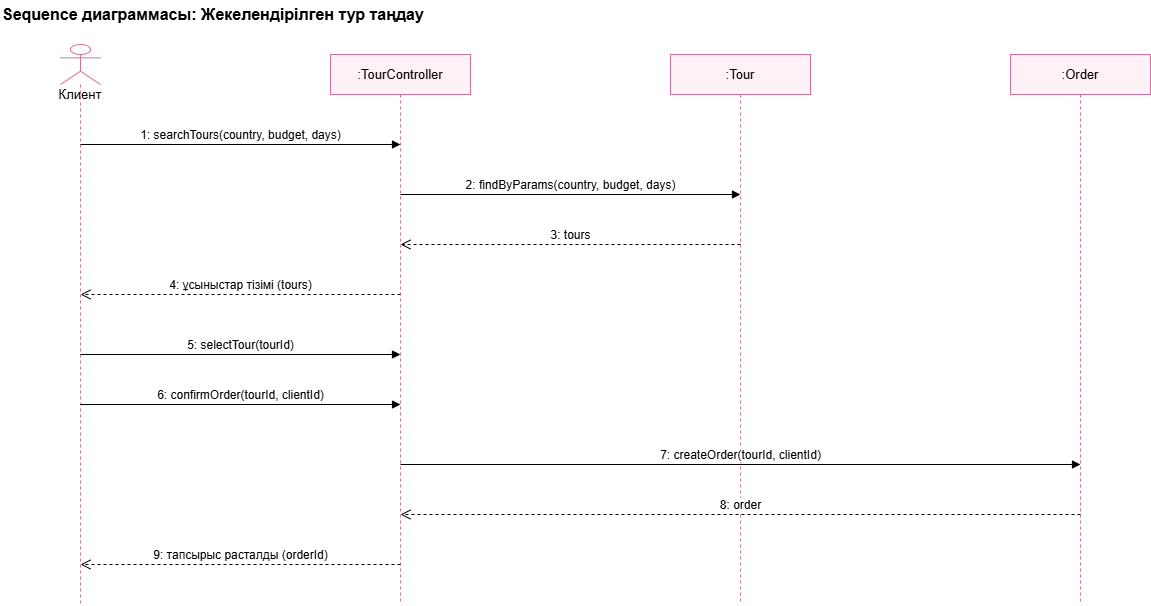

The diagram above was exported from draw.io. Its source (the exported page's mxGraphModel, read from the mxfile embedded in the PNG):
<mxGraphModel dx="1378" dy="645" grid="1" gridSize="10" guides="1" tooltips="1" connect="1" arrows="1" fold="1" page="1" pageScale="1" pageWidth="1300" pageHeight="700" math="0" shadow="0">
  <root>
    <mxCell id="0" />
    <mxCell id="1" parent="0" />
    <mxCell id="title" parent="1" style="text;html=1;align=left;verticalAlign=middle;fontStyle=1;fontSize=16;" value="Sequence диаграммасы: Жекелендірілген тур таңдау" vertex="1">
      <mxGeometry height="28" width="800" x="40" y="6" as="geometry" />
    </mxCell>
    <mxCell id="actor" parent="1" style="shape=umlLifeline;participant=umlActor;perimeter=lifelinePerimeter;whiteSpace=wrap;html=1;container=0;collapsible=0;recursiveResize=0;verticalAlign=top;spacingTop=36;outlineConnect=0;fontSize=13;strokeColor=#d6709a;" value="Клиент" vertex="1">
      <mxGeometry height="560" width="40" x="100" y="50" as="geometry" />
    </mxCell>
    <mxCell id="ctrl" parent="1" style="shape=umlLifeline;perimeter=lifelinePerimeter;whiteSpace=wrap;html=1;container=0;dropTarget=0;collapsible=0;recursiveResize=0;outlineConnect=0;portConstraint=eastwest;fontSize=13;fillColor=#fff2f7;strokeColor=#d6709a;" value=":TourController" vertex="1">
      <mxGeometry height="550" width="140" x="370" y="60" as="geometry" />
    </mxCell>
    <mxCell id="tour" parent="1" style="shape=umlLifeline;perimeter=lifelinePerimeter;whiteSpace=wrap;html=1;container=0;dropTarget=0;collapsible=0;recursiveResize=0;outlineConnect=0;portConstraint=eastwest;fontSize=13;fillColor=#fff2f7;strokeColor=#d6709a;" value=":Tour" vertex="1">
      <mxGeometry height="550" width="140" x="710" y="60" as="geometry" />
    </mxCell>
    <mxCell id="order" parent="1" style="shape=umlLifeline;perimeter=lifelinePerimeter;whiteSpace=wrap;html=1;container=0;dropTarget=0;collapsible=0;recursiveResize=0;outlineConnect=0;portConstraint=eastwest;fontSize=13;fillColor=#fff2f7;strokeColor=#d6709a;" value=":Order" vertex="1">
      <mxGeometry height="550" width="140" x="1050" y="60" as="geometry" />
    </mxCell>
    <mxCell id="m1" edge="1" parent="1" style="html=1;verticalAlign=bottom;endArrow=block;endFill=1;fontSize=12;" value="1: searchTours(country, budget, days)">
      <mxGeometry relative="1" as="geometry">
        <mxPoint x="120" y="150" as="sourcePoint" />
        <mxPoint x="440" y="150" as="targetPoint" />
      </mxGeometry>
    </mxCell>
    <mxCell id="m2" edge="1" parent="1" style="html=1;verticalAlign=bottom;endArrow=block;endFill=1;fontSize=12;" value="2: findByParams(country, budget, days)">
      <mxGeometry relative="1" as="geometry">
        <mxPoint x="440" y="200" as="sourcePoint" />
        <mxPoint x="780" y="200" as="targetPoint" />
      </mxGeometry>
    </mxCell>
    <mxCell id="m3" edge="1" parent="1" style="html=1;verticalAlign=bottom;endArrow=open;endSize=8;dashed=1;fontSize=12;" value="3: tours">
      <mxGeometry relative="1" as="geometry">
        <mxPoint x="780" y="250" as="sourcePoint" />
        <mxPoint x="440" y="250" as="targetPoint" />
      </mxGeometry>
    </mxCell>
    <mxCell id="m4" edge="1" parent="1" style="html=1;verticalAlign=bottom;endArrow=open;endSize=8;dashed=1;fontSize=12;" value="4: ұсыныстар тізімі (tours)">
      <mxGeometry relative="1" as="geometry">
        <mxPoint x="440" y="300" as="sourcePoint" />
        <mxPoint x="120" y="300" as="targetPoint" />
      </mxGeometry>
    </mxCell>
    <mxCell id="m5" edge="1" parent="1" style="html=1;verticalAlign=bottom;endArrow=block;endFill=1;fontSize=12;" value="5: selectTour(tourId)">
      <mxGeometry relative="1" as="geometry">
        <mxPoint x="120" y="360" as="sourcePoint" />
        <mxPoint x="440" y="360" as="targetPoint" />
      </mxGeometry>
    </mxCell>
    <mxCell id="m6" edge="1" parent="1" style="html=1;verticalAlign=bottom;endArrow=block;endFill=1;fontSize=12;" value="6: confirmOrder(tourId, clientId)">
      <mxGeometry relative="1" as="geometry">
        <mxPoint x="120" y="410" as="sourcePoint" />
        <mxPoint x="440" y="410" as="targetPoint" />
      </mxGeometry>
    </mxCell>
    <mxCell id="m7" edge="1" parent="1" style="html=1;verticalAlign=bottom;endArrow=block;endFill=1;fontSize=12;" value="7: createOrder(tourId, clientId)">
      <mxGeometry relative="1" as="geometry">
        <mxPoint x="440" y="470" as="sourcePoint" />
        <mxPoint x="1120" y="470" as="targetPoint" />
      </mxGeometry>
    </mxCell>
    <mxCell id="m8" edge="1" parent="1" style="html=1;verticalAlign=bottom;endArrow=open;endSize=8;dashed=1;fontSize=12;" value="8: order">
      <mxGeometry relative="1" as="geometry">
        <mxPoint x="1120" y="520" as="sourcePoint" />
        <mxPoint x="440" y="520" as="targetPoint" />
      </mxGeometry>
    </mxCell>
    <mxCell id="m9" edge="1" parent="1" style="html=1;verticalAlign=bottom;endArrow=open;endSize=8;dashed=1;fontSize=12;" value="9: тапсырыс расталды (orderId)">
      <mxGeometry relative="1" as="geometry">
        <mxPoint x="440" y="570" as="sourcePoint" />
        <mxPoint x="120" y="570" as="targetPoint" />
      </mxGeometry>
    </mxCell>
  </root>
</mxGraphModel>